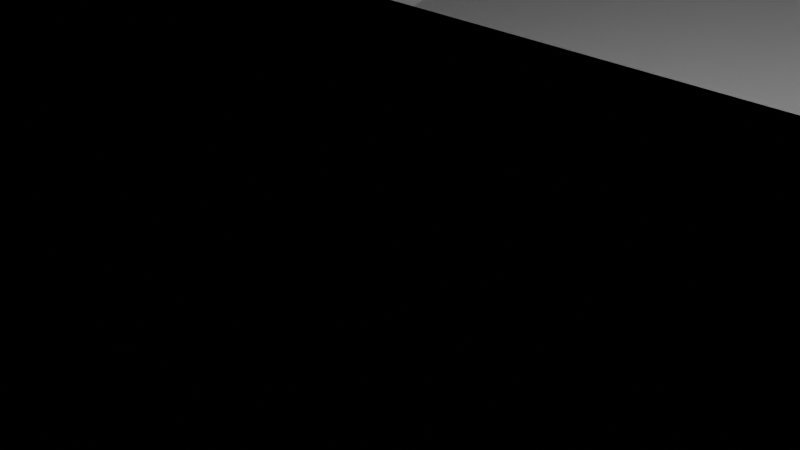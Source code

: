 # Source: Hub.blend  (saved by Blender 3.6.11; exported with 4.5.12 LTS)
import bpy
from mathutils import Matrix  # noqa: F401  (used for matrix-valued properties, if any)

bpy.ops.wm.read_factory_settings(use_empty=True)
scene = bpy.context.scene
scene.name = 'Scene'

# ---- collections
col_collection = bpy.data.collections.new('Collection'); scene.collection.children.link(col_collection)

# ---- world
world_world = bpy.data.worlds.new('World'); scene.world = world_world
world_world.use_nodes = True; world_world.node_tree.nodes.clear()
_N = world_world.node_tree.nodes; _L = world_world.node_tree.links
n0 = _N.new('ShaderNodeOutputWorld'); n0.name = 'World Output'; n0.location = (300, 300)
n1 = _N.new('ShaderNodeBackground'); n1.name = 'Background'; n1.location = (10, 300)
n1.inputs[0].default_value = (0.05088, 0.05088, 0.05088, 1.0)
_L.new(n1.outputs[0], n0.inputs[0])
n0.is_active_output = True
world_world.color = (0.05088, 0.05088, 0.05088)
world_world.use_sun_shadow = False
world_world.sun_shadow_jitter_overblur = 0.0

# ---- cameras
cam_camera = bpy.data.cameras.new('Camera')
cam_camera.clip_end = 100.0
cam_camera.ortho_scale = 7.314

# ---- lights
light_light = bpy.data.lights.new('Light', 'POINT')
light_light.transmission_factor = 0.0
light_light.energy = 1000.0
light_light.shadow_soft_size = 0.1
light_light.shadow_maximum_resolution = 0.006
light_light.use_absolute_resolution = True

# ---- meshes
me_plane = bpy.data.meshes.new('Plane')
me_plane.from_pydata([(-1.0, -1.0, 0.0), (1.0, -1.0, 0.0), (-1.0, 1.0, 0.0), (1.0, 1.0, 0.0), (-1.0, -1.0, 0.0), (1.0, -1.0, 0.0), (-1.0, 1.0, 0.0), (1.0, 1.0, 0.0), (-5.649, -5.649, 0.0), (92.35, -5.649, 0.0), (-5.649, 5.649, 0.0), (92.35, 5.649, 0.0), (-5.715, 17.81, 3.986), (96.54, 17.81, 3.986), (-6.308, 30.84, 11.13), (99.82, 30.84, 11.13), (-6.308, 136.5, 25.21), (99.82, 136.5, 25.21), (-7.235, 307.2, 33.43), (98.89, 307.2, 33.43), (185.7, 5.649, 0.0), (189.9, 17.81, 3.986), (193.1, 30.84, 11.13), (193.1, 136.5, 25.21), (192.2, 307.2, 33.43), (92.35, 0.0, 0.0), (185.7, 0.0, 0.0), (503.3, 5.649, 0.0), (507.5, 17.81, 3.986), (510.8, 30.84, 11.13), (510.8, 136.5, 25.21), (559.3, 307.2, -0.8554), (503.3, 0.0, 0.0), (732.9, 29.95, 57.74), (737.1, 42.11, 61.72), (740.4, 55.14, 68.87), (740.4, 160.8, 82.95), (739.4, 331.5, 91.17), (732.9, 0.0, 57.74), (1003.0, 0.0, 169.0), (1007.0, 0.0, 173.0), (1010.0, 2.166, 180.1), (1010.0, 107.8, 194.2), (1009.0, 278.6, 202.4), (1003.0, 0.0, 169.0), (-17.17, 583.0, 94.19), (88.95, 583.0, 94.19), (182.3, 583.0, 94.19), (549.4, 583.0, 59.91), (-100.6, 846.1, 303.3), (5.54, 846.1, 303.3), (98.85, 846.1, 303.3), (416.5, 846.1, 299.1), (-59.08, 1577.0, 385.7), (47.04, 1577.0, 385.7), (140.4, 1577.0, 385.7), (458.0, 1577.0, 385.7), (1174.0, 0.0, 366.3), (1178.0, 0.0, 370.3), (1182.0, 166.1, 377.5), (1182.0, 271.7, 391.6), (1181.0, 442.5, 399.8), (1552.0, 0.0, 476.4), (1556.0, 0.0, 480.4), (1559.0, 84.95, 487.6), (1559.0, 190.6, 501.7), (1558.0, 361.4, 509.9), (509.8, 545.3, 33.43), (739.4, 569.6, 90.32), (1009.0, 516.7, 202.4), (1181.0, 680.6, 399.8), (1558.0, 599.5, 509.9), (761.3, 583.0, 94.19), (628.4, 846.1, 303.3), (1098.0, 434.5, 204.7), (1049.0, 899.8, 403.3), (482.5, 592.8, 54.16), (712.1, 617.1, 111.0), (470.4, 613.6, 66.49), (700.0, 637.9, 124.2), (829.8, 533.6, 85.75), (802.5, 581.1, 106.5), (459.1, 1660.0, 395.4), (671.1, 1660.0, 399.7), (1125.0, 1448.0, 517.8), (1085.0, 641.8, 1508.0), (1127.0, 1456.0, 1604.0), (1086.0, 241.9, 1355.0), (1037.0, 707.2, 1553.0), (-59.08, 1577.0, 1520.0), (47.04, 1577.0, 1520.0), (140.4, 1577.0, 1520.0), (458.0, 1577.0, 1520.0), (459.1, 1660.0, 1530.0), (671.1, 1660.0, 1534.0), (1125.0, 1448.0, 1652.0), (1556.0, 0.0, 1357.0), (1559.0, 84.95, 1364.0), (1559.0, 190.6, 1378.0), (1558.0, 361.4, 1386.0), (1181.0, 680.6, 1276.0), (1558.0, 599.5, 1386.0), (1099.0, 435.2, 202.0), (1080.0, 281.6, 1333.0), (458.4, 1576.0, 342.5), (458.4, 1576.0, 1477.0)], [], [(0, 2, 3, 1), (4, 5, 9, 8), (3, 2, 6, 7), (0, 1, 5, 4), (1, 3, 7, 5), (2, 0, 4, 6), (8, 9, 11, 10), (5, 7, 11, 9), (6, 4, 8, 10), (7, 6, 10, 11), (11, 13, 12, 10), (12, 13, 15, 14), (14, 15, 17, 16), (16, 17, 19, 18), (15, 13, 21, 22), (13, 11, 20, 21), (17, 15, 22, 23), (19, 17, 23, 24), (20, 11, 25, 26), (21, 20, 27, 28), (24, 23, 30, 31), (22, 21, 28, 29), (20, 26, 32, 27), (23, 22, 29, 30), (27, 32, 38, 33), (30, 29, 35, 36), (28, 27, 33, 34), (31, 30, 36, 37), (29, 28, 34, 35), (34, 33, 39, 40), (37, 36, 42, 43), (35, 34, 40, 41), (33, 38, 44, 39), (36, 35, 41, 42), (24, 31, 48, 47), (19, 24, 47, 46), (18, 19, 46, 45), (47, 48, 52, 51), (46, 47, 51, 50), (45, 46, 50, 49), (51, 52, 56, 55), (50, 51, 55, 54), (49, 50, 54, 53), (40, 39, 57, 58), (43, 42, 60, 61), (41, 40, 58, 59), (42, 41, 59, 60), (59, 58, 63, 64), (60, 59, 64, 65), (58, 57, 62, 63), (61, 60, 65, 66), (31, 37, 68, 67), (37, 43, 69, 68), (43, 61, 70, 69), (61, 66, 71, 70), (52, 48, 72, 73), (73, 72, 74, 75), (67, 68, 77, 76), (76, 77, 79, 78), (77, 68, 80, 81), (73, 75, 84, 83), (52, 73, 83, 82), (84, 75, 85, 86), (75, 74, 87, 88), (54, 55, 91, 90), (83, 84, 95, 94), (55, 56, 92, 91), (53, 54, 90, 89), (82, 83, 94, 93), (66, 65, 98, 99), (64, 63, 96, 97), (70, 71, 101, 100), (71, 66, 99, 101), (65, 64, 97, 98), (70, 100, 103, 102), (82, 93, 105, 104)])
_uv = me_plane.uv_layers.new(name='UVMap')
_uv.uv.foreach_set('vector', [0.0, 0.0, 0.0, 1.0, 1.0, 1.0, 1.0, 0.0, 0.0, 0.0, 1.0, 0.0, 1.0, 0.0, 0.0, 0.0, 1.0, 1.0, 0.0, 1.0, 0.0, 1.0, 1.0, 1.0, 0.0, 0.0, 1.0, 0.0, 1.0, 0.0, 0.0, 0.0, 1.0, 0.0, 1.0, 1.0, 1.0, 1.0, 1.0, 0.0, 0.0, 1.0, 0.0, 0.0, 0.0, 0.0, 0.0, 1.0, 0.0, 0.0, 1.0, 0.0, 1.0, 1.0, 0.0, 1.0, 1.0, 0.0, 1.0, 1.0, 1.0, 1.0, 1.0, 0.0, 0.0, 1.0, 0.0, 0.0, 0.0, 0.0, 0.0, 1.0, 1.0, 1.0, 0.0, 1.0, 0.0, 1.0, 1.0, 1.0, 1.0, 1.0, 1.0, 1.0, 0.0, 1.0, 0.0, 1.0, 0.0, 1.0, 1.0, 1.0, 1.0, 1.0, 0.0, 1.0, 0.0, 1.0, 1.0, 1.0, 1.0, 1.0, 0.0, 1.0, 0.0, 1.0, 1.0, 1.0, 1.0, 1.0, 0.0, 1.0, 1.0, 1.0, 1.0, 1.0, 1.0, 1.0, 1.0, 1.0, 1.0, 1.0, 1.0, 1.0, 1.0, 1.0, 1.0, 1.0, 1.0, 1.0, 1.0, 1.0, 1.0, 1.0, 1.0, 1.0, 1.0, 1.0, 1.0, 1.0, 1.0, 1.0, 1.0, 1.0, 1.0, 1.0, 1.0, 1.0, 1.0, 1.0, 1.0, 1.0, 1.0, 1.0, 1.0, 1.0, 1.0, 1.0, 1.0, 1.0, 1.0, 1.0, 1.0, 1.0, 1.0, 1.0, 1.0, 1.0, 1.0, 1.0, 1.0, 1.0, 1.0, 1.0, 1.0, 1.0, 1.0, 1.0, 1.0, 1.0, 1.0, 1.0, 1.0, 1.0, 1.0, 1.0, 1.0, 1.0, 1.0, 1.0, 1.0, 1.0, 1.0, 1.0, 1.0, 1.0, 1.0, 1.0, 1.0, 1.0, 1.0, 1.0, 1.0, 1.0, 1.0, 1.0, 1.0, 1.0, 1.0, 1.0, 1.0, 1.0, 1.0, 1.0, 1.0, 1.0, 1.0, 1.0, 1.0, 1.0, 1.0, 1.0, 1.0, 1.0, 1.0, 1.0, 1.0, 1.0, 1.0, 1.0, 1.0, 1.0, 1.0, 1.0, 1.0, 1.0, 1.0, 1.0, 1.0, 1.0, 1.0, 1.0, 1.0, 1.0, 1.0, 1.0, 1.0, 1.0, 1.0, 1.0, 1.0, 1.0, 1.0, 1.0, 1.0, 1.0, 1.0, 1.0, 1.0, 1.0, 1.0, 1.0, 1.0, 1.0, 1.0, 1.0, 1.0, 1.0, 1.0, 1.0, 1.0, 1.0, 1.0, 1.0, 1.0, 1.0, 1.0, 1.0, 1.0, 1.0, 1.0, 1.0, 1.0, 1.0, 1.0, 1.0, 1.0, 1.0, 0.0, 1.0, 1.0, 1.0, 1.0, 1.0, 0.0, 1.0, 1.0, 1.0, 1.0, 1.0, 1.0, 1.0, 1.0, 1.0, 1.0, 1.0, 1.0, 1.0, 1.0, 1.0, 1.0, 1.0, 0.0, 1.0, 1.0, 1.0, 1.0, 1.0, 0.0, 1.0, 1.0, 1.0, 1.0, 1.0, 1.0, 1.0, 1.0, 1.0, 1.0, 1.0, 1.0, 1.0, 1.0, 1.0, 1.0, 1.0, 0.0, 1.0, 1.0, 1.0, 1.0, 1.0, 0.0, 1.0, 1.0, 1.0, 1.0, 1.0, 1.0, 1.0, 1.0, 1.0, 1.0, 1.0, 1.0, 1.0, 1.0, 1.0, 1.0, 1.0, 1.0, 1.0, 1.0, 1.0, 1.0, 1.0, 1.0, 1.0, 1.0, 1.0, 1.0, 1.0, 1.0, 1.0, 1.0, 1.0, 1.0, 1.0, 1.0, 1.0, 1.0, 1.0, 1.0, 1.0, 1.0, 1.0, 1.0, 1.0, 1.0, 1.0, 1.0, 1.0, 1.0, 1.0, 1.0, 1.0, 1.0, 1.0, 1.0, 1.0, 1.0, 1.0, 1.0, 1.0, 1.0, 1.0, 1.0, 1.0, 1.0, 1.0, 1.0, 1.0, 1.0, 1.0, 1.0, 1.0, 1.0, 1.0, 1.0, 1.0, 1.0, 1.0, 1.0, 1.0, 1.0, 1.0, 1.0, 1.0, 1.0, 1.0, 1.0, 1.0, 1.0, 1.0, 1.0, 1.0, 1.0, 1.0, 1.0, 1.0, 1.0, 1.0, 1.0, 1.0, 1.0, 1.0, 1.0, 1.0, 1.0, 1.0, 1.0, 1.0, 1.0, 1.0, 1.0, 1.0, 1.0, 1.0, 1.0, 1.0, 1.0, 1.0, 1.0, 1.0, 1.0, 1.0, 1.0, 1.0, 1.0, 1.0, 1.0, 1.0, 1.0, 1.0, 1.0, 1.0, 1.0, 1.0, 1.0, 1.0, 1.0, 1.0, 1.0, 1.0, 1.0, 1.0, 1.0, 1.0, 1.0, 1.0, 1.0, 1.0, 1.0, 1.0, 1.0, 1.0, 1.0, 1.0, 1.0, 1.0, 1.0, 1.0, 1.0, 1.0, 1.0, 1.0, 1.0, 1.0, 1.0, 1.0, 1.0, 1.0, 1.0, 1.0, 1.0, 1.0, 1.0, 1.0, 1.0, 1.0, 1.0, 1.0, 1.0, 1.0, 1.0, 1.0, 1.0, 1.0, 1.0, 1.0, 1.0, 1.0, 1.0, 1.0, 1.0, 1.0, 0.0, 1.0, 1.0, 1.0, 1.0, 1.0, 0.0, 1.0, 1.0, 1.0, 1.0, 1.0, 1.0, 1.0, 1.0, 1.0, 1.0, 1.0, 1.0, 1.0, 1.0, 1.0, 1.0, 1.0, 1.0, 1.0, 1.0, 1.0, 1.0, 1.0, 1.0, 1.0, 1.0, 1.0, 1.0, 1.0, 1.0, 1.0, 1.0, 1.0, 1.0, 1.0, 1.0, 1.0, 1.0, 1.0, 1.0, 1.0, 1.0, 1.0, 1.0, 1.0, 1.0, 1.0, 1.0, 1.0, 1.0, 1.0, 1.0, 1.0, 1.0, 1.0, 1.0, 1.0, 1.0, 1.0, 1.0, 1.0, 1.0, 1.0, 1.0, 1.0])
me_plane.update()

# ---- objects
ob_light = bpy.data.objects.new('Light', light_light)
ob_camera = bpy.data.objects.new('Camera', cam_camera)
ob_plane = bpy.data.objects.new('Plane', me_plane)

# ---- transforms, parenting, visibility, modifiers, constraints
ob_light.location = (4.076, 1.005, 5.904)
ob_light.rotation_euler = (0.6503, 0.05522, 1.866)
ob_light.lock_rotations_4d = False
ob_light.empty_display_type = 'ARROWS'
ob_light.color = (0.0, 0.0, 0.0, 0.0)
ob_light.lineart.crease_threshold = 0.0
ob_camera.location = (7.359, -6.926, 4.958)
ob_camera.rotation_euler = (1.109, 0.0, 0.8149)
ob_camera.lock_rotations_4d = False
ob_camera.empty_display_type = 'ARROWS'
ob_camera.color = (0.0, 0.0, 0.0, 0.0)
ob_camera.display_type = 'WIRE'
ob_camera.lineart.crease_threshold = 0.0
ob_plane.location = (0.0, 0.0, 0.0)
_m = ob_plane.modifiers.new('Mirror', 'MIRROR')
_m.use_axis = (True, True, False)

# ---- collection membership
col_collection.objects.link(ob_light)
col_collection.objects.link(ob_camera)
col_collection.objects.link(ob_plane)

# ---- scene / render settings (as saved in the file)
scene.camera = ob_camera
scene.frame_start = 1; scene.frame_end = 250; scene.frame_set(31)
scene.render.engine = 'BLENDER_EEVEE_NEXT'
scene.cycles.sampling_pattern = 'TABULATED_SOBOL'
scene.view_settings.view_transform = 'Filmic'
bpy.context.view_layer.update()
